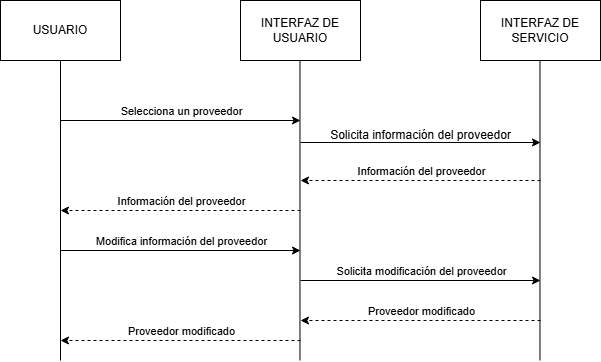

The diagram above was exported from draw.io. Its source (the exported page's mxGraphModel, read from the mxfile embedded in the PNG):
<mxGraphModel dx="794" dy="492" grid="1" gridSize="10" guides="1" tooltips="1" connect="1" arrows="1" fold="1" page="1" pageScale="1" pageWidth="827" pageHeight="1169" math="0" shadow="0">
  <root>
    <mxCell id="0" />
    <mxCell id="1" parent="0" />
    <mxCell id="OtP5718HaYcG3rz2W5pn-1" value="USUARIO" style="rounded=0;whiteSpace=wrap;html=1;" vertex="1" parent="1">
      <mxGeometry x="120" y="240" width="120" height="60" as="geometry" />
    </mxCell>
    <mxCell id="OtP5718HaYcG3rz2W5pn-2" value="INTERFAZ DE USUARIO" style="rounded=0;whiteSpace=wrap;html=1;" vertex="1" parent="1">
      <mxGeometry x="360" y="240" width="120" height="60" as="geometry" />
    </mxCell>
    <mxCell id="OtP5718HaYcG3rz2W5pn-3" value="INTERFAZ DE SERVICIO" style="rounded=0;whiteSpace=wrap;html=1;" vertex="1" parent="1">
      <mxGeometry x="600" y="240" width="120" height="60" as="geometry" />
    </mxCell>
    <mxCell id="OtP5718HaYcG3rz2W5pn-4" value="" style="endArrow=none;html=1;rounded=0;" edge="1" parent="1">
      <mxGeometry width="50" height="50" relative="1" as="geometry">
        <mxPoint x="180" y="600" as="sourcePoint" />
        <mxPoint x="180" y="300" as="targetPoint" />
      </mxGeometry>
    </mxCell>
    <mxCell id="OtP5718HaYcG3rz2W5pn-5" value="" style="endArrow=none;html=1;rounded=0;" edge="1" parent="1">
      <mxGeometry width="50" height="50" relative="1" as="geometry">
        <mxPoint x="419.47" y="600" as="sourcePoint" />
        <mxPoint x="419.47" y="300" as="targetPoint" />
      </mxGeometry>
    </mxCell>
    <mxCell id="OtP5718HaYcG3rz2W5pn-6" value="" style="endArrow=none;html=1;rounded=0;" edge="1" parent="1">
      <mxGeometry width="50" height="50" relative="1" as="geometry">
        <mxPoint x="659.47" y="600" as="sourcePoint" />
        <mxPoint x="659.47" y="300" as="targetPoint" />
      </mxGeometry>
    </mxCell>
    <mxCell id="OtP5718HaYcG3rz2W5pn-7" value="" style="endArrow=classic;html=1;rounded=0;" edge="1" parent="1">
      <mxGeometry width="50" height="50" relative="1" as="geometry">
        <mxPoint x="180" y="360" as="sourcePoint" />
        <mxPoint x="420" y="360" as="targetPoint" />
      </mxGeometry>
    </mxCell>
    <mxCell id="OtP5718HaYcG3rz2W5pn-8" value="Selecciona un proveedor" style="edgeLabel;html=1;align=center;verticalAlign=middle;resizable=0;points=[];" vertex="1" connectable="0" parent="OtP5718HaYcG3rz2W5pn-7">
      <mxGeometry x="-0.2035" y="-4" relative="1" as="geometry">
        <mxPoint x="24" y="-14" as="offset" />
      </mxGeometry>
    </mxCell>
    <mxCell id="OtP5718HaYcG3rz2W5pn-9" value="" style="endArrow=classic;html=1;rounded=0;dashed=1;" edge="1" parent="1">
      <mxGeometry width="50" height="50" relative="1" as="geometry">
        <mxPoint x="420" y="450" as="sourcePoint" />
        <mxPoint x="180" y="450" as="targetPoint" />
      </mxGeometry>
    </mxCell>
    <mxCell id="OtP5718HaYcG3rz2W5pn-10" value="Información del proveedor" style="edgeLabel;html=1;align=center;verticalAlign=middle;resizable=0;points=[];" vertex="1" connectable="0" parent="OtP5718HaYcG3rz2W5pn-9">
      <mxGeometry x="0.0982" y="-4" relative="1" as="geometry">
        <mxPoint x="12" y="-6" as="offset" />
      </mxGeometry>
    </mxCell>
    <mxCell id="OtP5718HaYcG3rz2W5pn-11" value="" style="endArrow=classic;html=1;rounded=0;" edge="1" parent="1">
      <mxGeometry width="50" height="50" relative="1" as="geometry">
        <mxPoint x="420" y="382" as="sourcePoint" />
        <mxPoint x="660" y="382" as="targetPoint" />
      </mxGeometry>
    </mxCell>
    <mxCell id="OtP5718HaYcG3rz2W5pn-12" value="Solicita información del proveedor" style="text;html=1;align=center;verticalAlign=middle;resizable=0;points=[];autosize=1;strokeColor=none;fillColor=none;" vertex="1" parent="1">
      <mxGeometry x="440" y="360" width="200" height="30" as="geometry" />
    </mxCell>
    <mxCell id="OtP5718HaYcG3rz2W5pn-13" value="" style="endArrow=classic;html=1;rounded=0;dashed=1;" edge="1" parent="1">
      <mxGeometry width="50" height="50" relative="1" as="geometry">
        <mxPoint x="660" y="420" as="sourcePoint" />
        <mxPoint x="420" y="420" as="targetPoint" />
      </mxGeometry>
    </mxCell>
    <mxCell id="OtP5718HaYcG3rz2W5pn-14" value="Información del proveedor" style="edgeLabel;html=1;align=center;verticalAlign=middle;resizable=0;points=[];" vertex="1" connectable="0" parent="OtP5718HaYcG3rz2W5pn-13">
      <mxGeometry x="0.0982" y="-4" relative="1" as="geometry">
        <mxPoint x="12" y="-6" as="offset" />
      </mxGeometry>
    </mxCell>
    <mxCell id="OtP5718HaYcG3rz2W5pn-15" value="" style="endArrow=classic;html=1;rounded=0;" edge="1" parent="1">
      <mxGeometry width="50" height="50" relative="1" as="geometry">
        <mxPoint x="180" y="490" as="sourcePoint" />
        <mxPoint x="420" y="490" as="targetPoint" />
      </mxGeometry>
    </mxCell>
    <mxCell id="OtP5718HaYcG3rz2W5pn-16" value="Modifica información del proveedor" style="edgeLabel;html=1;align=center;verticalAlign=middle;resizable=0;points=[];" vertex="1" connectable="0" parent="1">
      <mxGeometry x="300" y="480" as="geometry" />
    </mxCell>
    <mxCell id="OtP5718HaYcG3rz2W5pn-17" value="" style="endArrow=classic;html=1;rounded=0;" edge="1" parent="1">
      <mxGeometry width="50" height="50" relative="1" as="geometry">
        <mxPoint x="420" y="520" as="sourcePoint" />
        <mxPoint x="660" y="520" as="targetPoint" />
      </mxGeometry>
    </mxCell>
    <mxCell id="OtP5718HaYcG3rz2W5pn-18" value="Solicita modificación del proveedor" style="edgeLabel;html=1;align=center;verticalAlign=middle;resizable=0;points=[];" vertex="1" connectable="0" parent="1">
      <mxGeometry x="540" y="510" as="geometry" />
    </mxCell>
    <mxCell id="OtP5718HaYcG3rz2W5pn-19" value="" style="endArrow=classic;html=1;rounded=0;dashed=1;" edge="1" parent="1">
      <mxGeometry width="50" height="50" relative="1" as="geometry">
        <mxPoint x="660" y="560" as="sourcePoint" />
        <mxPoint x="420" y="560" as="targetPoint" />
      </mxGeometry>
    </mxCell>
    <mxCell id="OtP5718HaYcG3rz2W5pn-20" value="Proveedor modificado" style="edgeLabel;html=1;align=center;verticalAlign=middle;resizable=0;points=[];" vertex="1" connectable="0" parent="OtP5718HaYcG3rz2W5pn-19">
      <mxGeometry x="0.0982" y="-4" relative="1" as="geometry">
        <mxPoint x="12" y="-6" as="offset" />
      </mxGeometry>
    </mxCell>
    <mxCell id="OtP5718HaYcG3rz2W5pn-21" value="" style="endArrow=classic;html=1;rounded=0;dashed=1;" edge="1" parent="1">
      <mxGeometry width="50" height="50" relative="1" as="geometry">
        <mxPoint x="420" y="580" as="sourcePoint" />
        <mxPoint x="180" y="580" as="targetPoint" />
      </mxGeometry>
    </mxCell>
    <mxCell id="OtP5718HaYcG3rz2W5pn-22" value="Proveedor modificado" style="edgeLabel;html=1;align=center;verticalAlign=middle;resizable=0;points=[];" vertex="1" connectable="0" parent="OtP5718HaYcG3rz2W5pn-21">
      <mxGeometry x="0.0982" y="-4" relative="1" as="geometry">
        <mxPoint x="12" y="-6" as="offset" />
      </mxGeometry>
    </mxCell>
  </root>
</mxGraphModel>